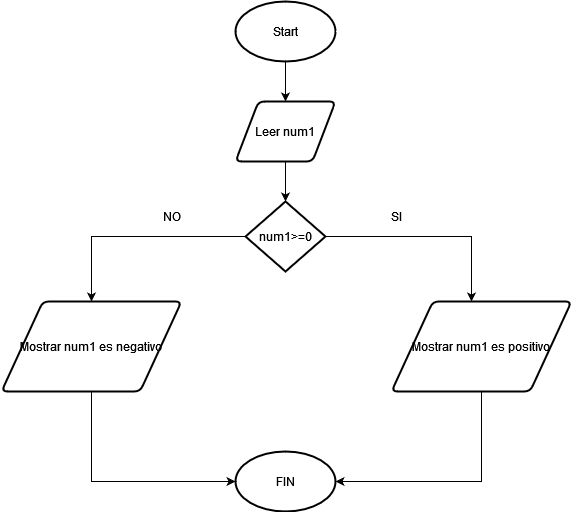

The diagram above was exported from draw.io. Its source (the exported page's mxGraphModel, read from the mxfile embedded in the PNG):
<mxGraphModel dx="1422" dy="780" grid="1" gridSize="10" guides="1" tooltips="1" connect="1" arrows="1" fold="1" page="1" pageScale="1" pageWidth="827" pageHeight="1169" math="0" shadow="0">
  <root>
    <mxCell id="0" />
    <mxCell id="1" parent="0" />
    <mxCell id="0vgQEicVNiiDrwfkjsMW-7" style="edgeStyle=orthogonalEdgeStyle;rounded=0;orthogonalLoop=1;jettySize=auto;html=1;entryX=0.5;entryY=0;entryDx=0;entryDy=0;" edge="1" parent="1" source="0vgQEicVNiiDrwfkjsMW-1" target="0vgQEicVNiiDrwfkjsMW-3">
      <mxGeometry relative="1" as="geometry" />
    </mxCell>
    <mxCell id="0vgQEicVNiiDrwfkjsMW-1" value="Start" style="strokeWidth=2;html=1;shape=mxgraph.flowchart.start_1;whiteSpace=wrap;" vertex="1" parent="1">
      <mxGeometry x="364" y="60" width="100" height="60" as="geometry" />
    </mxCell>
    <mxCell id="0vgQEicVNiiDrwfkjsMW-2" value="FIN" style="strokeWidth=2;html=1;shape=mxgraph.flowchart.start_1;whiteSpace=wrap;" vertex="1" parent="1">
      <mxGeometry x="364" y="510" width="100" height="60" as="geometry" />
    </mxCell>
    <mxCell id="0vgQEicVNiiDrwfkjsMW-8" style="edgeStyle=orthogonalEdgeStyle;rounded=0;orthogonalLoop=1;jettySize=auto;html=1;" edge="1" parent="1" source="0vgQEicVNiiDrwfkjsMW-3" target="0vgQEicVNiiDrwfkjsMW-4">
      <mxGeometry relative="1" as="geometry" />
    </mxCell>
    <mxCell id="0vgQEicVNiiDrwfkjsMW-3" value="&lt;div&gt;Leer num1&lt;/div&gt;" style="shape=parallelogram;html=1;strokeWidth=2;perimeter=parallelogramPerimeter;whiteSpace=wrap;rounded=1;arcSize=12;size=0.23;" vertex="1" parent="1">
      <mxGeometry x="364" y="160" width="100" height="60" as="geometry" />
    </mxCell>
    <mxCell id="0vgQEicVNiiDrwfkjsMW-5" style="edgeStyle=orthogonalEdgeStyle;rounded=0;orthogonalLoop=1;jettySize=auto;html=1;" edge="1" parent="1" source="0vgQEicVNiiDrwfkjsMW-4">
      <mxGeometry relative="1" as="geometry">
        <mxPoint x="600" y="360" as="targetPoint" />
      </mxGeometry>
    </mxCell>
    <mxCell id="0vgQEicVNiiDrwfkjsMW-6" style="edgeStyle=orthogonalEdgeStyle;rounded=0;orthogonalLoop=1;jettySize=auto;html=1;" edge="1" parent="1" source="0vgQEicVNiiDrwfkjsMW-4">
      <mxGeometry relative="1" as="geometry">
        <mxPoint x="220" y="360" as="targetPoint" />
      </mxGeometry>
    </mxCell>
    <mxCell id="0vgQEicVNiiDrwfkjsMW-4" value="num1&amp;gt;=0" style="strokeWidth=2;html=1;shape=mxgraph.flowchart.decision;whiteSpace=wrap;" vertex="1" parent="1">
      <mxGeometry x="374" y="260" width="80" height="70" as="geometry" />
    </mxCell>
    <mxCell id="0vgQEicVNiiDrwfkjsMW-12" style="edgeStyle=orthogonalEdgeStyle;rounded=0;orthogonalLoop=1;jettySize=auto;html=1;entryX=1;entryY=0.5;entryDx=0;entryDy=0;entryPerimeter=0;" edge="1" parent="1" source="0vgQEicVNiiDrwfkjsMW-9" target="0vgQEicVNiiDrwfkjsMW-2">
      <mxGeometry relative="1" as="geometry">
        <Array as="points">
          <mxPoint x="610" y="540" />
        </Array>
      </mxGeometry>
    </mxCell>
    <mxCell id="0vgQEicVNiiDrwfkjsMW-9" value="Mostrar num1 es positivo" style="shape=parallelogram;html=1;strokeWidth=2;perimeter=parallelogramPerimeter;whiteSpace=wrap;rounded=1;arcSize=12;size=0.23;" vertex="1" parent="1">
      <mxGeometry x="520" y="360" width="180" height="90" as="geometry" />
    </mxCell>
    <mxCell id="0vgQEicVNiiDrwfkjsMW-11" style="edgeStyle=orthogonalEdgeStyle;rounded=0;orthogonalLoop=1;jettySize=auto;html=1;entryX=0;entryY=0.5;entryDx=0;entryDy=0;entryPerimeter=0;" edge="1" parent="1" source="0vgQEicVNiiDrwfkjsMW-10" target="0vgQEicVNiiDrwfkjsMW-2">
      <mxGeometry relative="1" as="geometry">
        <Array as="points">
          <mxPoint x="220" y="540" />
        </Array>
      </mxGeometry>
    </mxCell>
    <mxCell id="0vgQEicVNiiDrwfkjsMW-10" value="Mostrar num1 es negativo" style="shape=parallelogram;html=1;strokeWidth=2;perimeter=parallelogramPerimeter;whiteSpace=wrap;rounded=1;arcSize=12;size=0.23;" vertex="1" parent="1">
      <mxGeometry x="130" y="360" width="180" height="90" as="geometry" />
    </mxCell>
    <mxCell id="0vgQEicVNiiDrwfkjsMW-13" value="SI" style="text;html=1;align=center;verticalAlign=middle;resizable=0;points=[];autosize=1;strokeColor=none;fillColor=none;" vertex="1" parent="1">
      <mxGeometry x="510" y="260" width="30" height="30" as="geometry" />
    </mxCell>
    <mxCell id="0vgQEicVNiiDrwfkjsMW-14" value="NO" style="text;html=1;align=center;verticalAlign=middle;resizable=0;points=[];autosize=1;strokeColor=none;fillColor=none;" vertex="1" parent="1">
      <mxGeometry x="280" y="260" width="40" height="30" as="geometry" />
    </mxCell>
  </root>
</mxGraphModel>